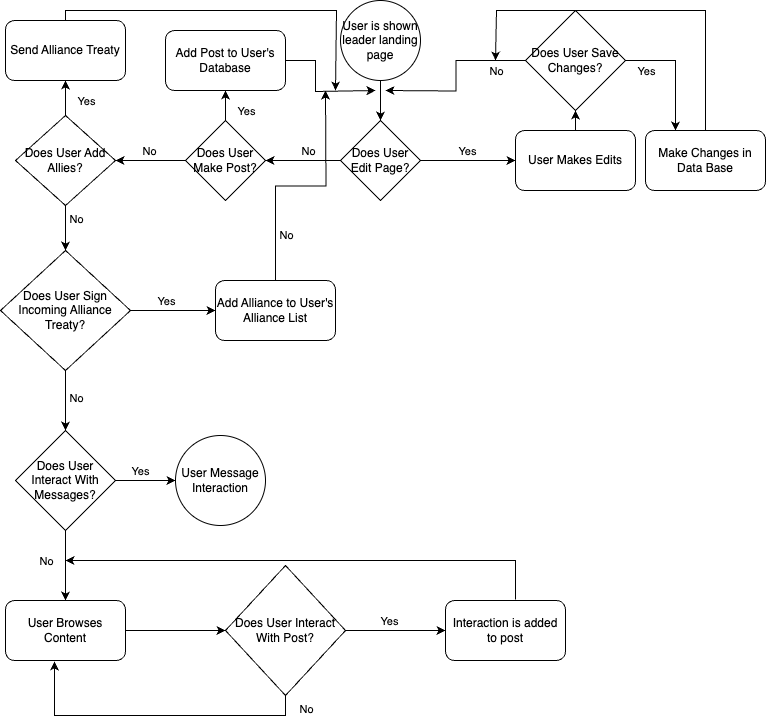

The diagram above was exported from draw.io. Its source (the exported page's mxGraphModel, read from the mxfile embedded in the PNG):
<mxGraphModel dx="954" dy="495" grid="1" gridSize="10" guides="1" tooltips="1" connect="1" arrows="1" fold="1" page="1" pageScale="1" pageWidth="850" pageHeight="1100" math="0" shadow="0">
  <root>
    <mxCell id="0" />
    <mxCell id="1" parent="0" />
    <mxCell id="6lma2GXJIZuqmKST44Zh-2" style="edgeStyle=orthogonalEdgeStyle;rounded=0;orthogonalLoop=1;jettySize=auto;html=1;" edge="1" parent="1" source="6lma2GXJIZuqmKST44Zh-1" target="6lma2GXJIZuqmKST44Zh-3">
      <mxGeometry relative="1" as="geometry">
        <mxPoint x="465" y="140" as="targetPoint" />
      </mxGeometry>
    </mxCell>
    <mxCell id="6lma2GXJIZuqmKST44Zh-1" value="User is shown leader landing page" style="ellipse;whiteSpace=wrap;html=1;aspect=fixed;" vertex="1" parent="1">
      <mxGeometry x="425" width="80" height="80" as="geometry" />
    </mxCell>
    <mxCell id="6lma2GXJIZuqmKST44Zh-4" style="edgeStyle=orthogonalEdgeStyle;rounded=0;orthogonalLoop=1;jettySize=auto;html=1;" edge="1" parent="1" source="6lma2GXJIZuqmKST44Zh-3">
      <mxGeometry relative="1" as="geometry">
        <mxPoint x="350" y="160" as="targetPoint" />
      </mxGeometry>
    </mxCell>
    <mxCell id="6lma2GXJIZuqmKST44Zh-7" value="No" style="edgeLabel;html=1;align=center;verticalAlign=middle;resizable=0;points=[];" vertex="1" connectable="0" parent="6lma2GXJIZuqmKST44Zh-4">
      <mxGeometry x="-0.1259" y="-2" relative="1" as="geometry">
        <mxPoint y="-8" as="offset" />
      </mxGeometry>
    </mxCell>
    <mxCell id="6lma2GXJIZuqmKST44Zh-5" style="edgeStyle=orthogonalEdgeStyle;rounded=0;orthogonalLoop=1;jettySize=auto;html=1;" edge="1" parent="1" source="6lma2GXJIZuqmKST44Zh-3">
      <mxGeometry relative="1" as="geometry">
        <mxPoint x="600" y="160" as="targetPoint" />
      </mxGeometry>
    </mxCell>
    <mxCell id="6lma2GXJIZuqmKST44Zh-6" value="Yes" style="edgeLabel;html=1;align=center;verticalAlign=middle;resizable=0;points=[];" vertex="1" connectable="0" parent="6lma2GXJIZuqmKST44Zh-5">
      <mxGeometry x="0.0052" y="-2" relative="1" as="geometry">
        <mxPoint x="-1" y="-12" as="offset" />
      </mxGeometry>
    </mxCell>
    <mxCell id="6lma2GXJIZuqmKST44Zh-3" value="Does User Edit Page?" style="rhombus;whiteSpace=wrap;html=1;" vertex="1" parent="1">
      <mxGeometry x="425" y="120" width="80" height="80" as="geometry" />
    </mxCell>
    <mxCell id="6lma2GXJIZuqmKST44Zh-9" style="edgeStyle=orthogonalEdgeStyle;rounded=0;orthogonalLoop=1;jettySize=auto;html=1;" edge="1" parent="1" source="6lma2GXJIZuqmKST44Zh-8" target="6lma2GXJIZuqmKST44Zh-10">
      <mxGeometry relative="1" as="geometry">
        <mxPoint x="760" y="110" as="targetPoint" />
      </mxGeometry>
    </mxCell>
    <mxCell id="6lma2GXJIZuqmKST44Zh-8" value="User Makes Edits" style="rounded=1;whiteSpace=wrap;html=1;" vertex="1" parent="1">
      <mxGeometry x="600" y="130" width="120" height="60" as="geometry" />
    </mxCell>
    <mxCell id="6lma2GXJIZuqmKST44Zh-12" style="edgeStyle=orthogonalEdgeStyle;rounded=0;orthogonalLoop=1;jettySize=auto;html=1;" edge="1" parent="1" source="6lma2GXJIZuqmKST44Zh-10">
      <mxGeometry relative="1" as="geometry">
        <mxPoint x="470" y="90" as="targetPoint" />
      </mxGeometry>
    </mxCell>
    <mxCell id="6lma2GXJIZuqmKST44Zh-19" value="No" style="edgeLabel;html=1;align=center;verticalAlign=middle;resizable=0;points=[];" vertex="1" connectable="0" parent="6lma2GXJIZuqmKST44Zh-12">
      <mxGeometry x="-0.3666" y="1" relative="1" as="geometry">
        <mxPoint x="24" y="9" as="offset" />
      </mxGeometry>
    </mxCell>
    <mxCell id="6lma2GXJIZuqmKST44Zh-13" style="edgeStyle=orthogonalEdgeStyle;rounded=0;orthogonalLoop=1;jettySize=auto;html=1;" edge="1" parent="1" source="6lma2GXJIZuqmKST44Zh-10" target="6lma2GXJIZuqmKST44Zh-14">
      <mxGeometry relative="1" as="geometry">
        <mxPoint x="760" y="130" as="targetPoint" />
        <Array as="points">
          <mxPoint x="760" y="60" />
        </Array>
      </mxGeometry>
    </mxCell>
    <mxCell id="6lma2GXJIZuqmKST44Zh-20" value="Yes" style="edgeLabel;html=1;align=center;verticalAlign=middle;resizable=0;points=[];" vertex="1" connectable="0" parent="6lma2GXJIZuqmKST44Zh-13">
      <mxGeometry x="-0.7" y="-3" relative="1" as="geometry">
        <mxPoint x="2" y="7" as="offset" />
      </mxGeometry>
    </mxCell>
    <mxCell id="6lma2GXJIZuqmKST44Zh-10" value="Does User Save Changes?" style="rhombus;whiteSpace=wrap;html=1;" vertex="1" parent="1">
      <mxGeometry x="610" y="10" width="100" height="100" as="geometry" />
    </mxCell>
    <mxCell id="6lma2GXJIZuqmKST44Zh-18" style="edgeStyle=orthogonalEdgeStyle;rounded=0;orthogonalLoop=1;jettySize=auto;html=1;" edge="1" parent="1" source="6lma2GXJIZuqmKST44Zh-14">
      <mxGeometry relative="1" as="geometry">
        <mxPoint x="580" y="60" as="targetPoint" />
        <Array as="points">
          <mxPoint x="790" y="10" />
          <mxPoint x="581" y="10" />
        </Array>
      </mxGeometry>
    </mxCell>
    <mxCell id="6lma2GXJIZuqmKST44Zh-14" value="Make Changes in Data Base" style="rounded=1;whiteSpace=wrap;html=1;" vertex="1" parent="1">
      <mxGeometry x="730" y="130" width="120" height="60" as="geometry" />
    </mxCell>
    <mxCell id="6lma2GXJIZuqmKST44Zh-22" style="edgeStyle=orthogonalEdgeStyle;rounded=0;orthogonalLoop=1;jettySize=auto;html=1;" edge="1" parent="1" source="6lma2GXJIZuqmKST44Zh-21" target="6lma2GXJIZuqmKST44Zh-23">
      <mxGeometry relative="1" as="geometry">
        <mxPoint x="310" y="90" as="targetPoint" />
      </mxGeometry>
    </mxCell>
    <mxCell id="6lma2GXJIZuqmKST44Zh-55" value="Yes" style="edgeLabel;html=1;align=center;verticalAlign=middle;resizable=0;points=[];" vertex="1" connectable="0" parent="6lma2GXJIZuqmKST44Zh-22">
      <mxGeometry x="0.4" y="2" relative="1" as="geometry">
        <mxPoint x="22" y="5" as="offset" />
      </mxGeometry>
    </mxCell>
    <mxCell id="6lma2GXJIZuqmKST44Zh-25" style="edgeStyle=orthogonalEdgeStyle;rounded=0;orthogonalLoop=1;jettySize=auto;html=1;" edge="1" parent="1" source="6lma2GXJIZuqmKST44Zh-21">
      <mxGeometry relative="1" as="geometry">
        <mxPoint x="200" y="160" as="targetPoint" />
      </mxGeometry>
    </mxCell>
    <mxCell id="6lma2GXJIZuqmKST44Zh-56" value="No" style="edgeLabel;html=1;align=center;verticalAlign=middle;resizable=0;points=[];" vertex="1" connectable="0" parent="6lma2GXJIZuqmKST44Zh-25">
      <mxGeometry x="0.0206" y="2" relative="1" as="geometry">
        <mxPoint y="-12" as="offset" />
      </mxGeometry>
    </mxCell>
    <mxCell id="6lma2GXJIZuqmKST44Zh-21" value="Does User Make Post?" style="rhombus;whiteSpace=wrap;html=1;" vertex="1" parent="1">
      <mxGeometry x="270" y="120" width="80" height="80" as="geometry" />
    </mxCell>
    <mxCell id="6lma2GXJIZuqmKST44Zh-24" style="edgeStyle=orthogonalEdgeStyle;rounded=0;orthogonalLoop=1;jettySize=auto;html=1;" edge="1" parent="1" source="6lma2GXJIZuqmKST44Zh-23">
      <mxGeometry relative="1" as="geometry">
        <mxPoint x="460" y="90" as="targetPoint" />
        <Array as="points">
          <mxPoint x="400" y="60" />
          <mxPoint x="400" y="91" />
        </Array>
      </mxGeometry>
    </mxCell>
    <mxCell id="6lma2GXJIZuqmKST44Zh-23" value="Add Post to User's Database" style="rounded=1;whiteSpace=wrap;html=1;" vertex="1" parent="1">
      <mxGeometry x="250" y="30" width="120" height="60" as="geometry" />
    </mxCell>
    <mxCell id="6lma2GXJIZuqmKST44Zh-28" style="edgeStyle=orthogonalEdgeStyle;rounded=0;orthogonalLoop=1;jettySize=auto;html=1;" edge="1" parent="1" source="6lma2GXJIZuqmKST44Zh-27" target="6lma2GXJIZuqmKST44Zh-29">
      <mxGeometry relative="1" as="geometry">
        <mxPoint x="150" y="70" as="targetPoint" />
      </mxGeometry>
    </mxCell>
    <mxCell id="6lma2GXJIZuqmKST44Zh-57" value="Yes" style="edgeLabel;html=1;align=center;verticalAlign=middle;resizable=0;points=[];" vertex="1" connectable="0" parent="6lma2GXJIZuqmKST44Zh-28">
      <mxGeometry x="0.1111" y="1" relative="1" as="geometry">
        <mxPoint x="21" as="offset" />
      </mxGeometry>
    </mxCell>
    <mxCell id="6lma2GXJIZuqmKST44Zh-30" style="edgeStyle=orthogonalEdgeStyle;rounded=0;orthogonalLoop=1;jettySize=auto;html=1;" edge="1" parent="1" source="6lma2GXJIZuqmKST44Zh-27" target="6lma2GXJIZuqmKST44Zh-31">
      <mxGeometry relative="1" as="geometry">
        <mxPoint x="150" y="250" as="targetPoint" />
      </mxGeometry>
    </mxCell>
    <mxCell id="6lma2GXJIZuqmKST44Zh-58" value="No" style="edgeLabel;html=1;align=center;verticalAlign=middle;resizable=0;points=[];" vertex="1" connectable="0" parent="6lma2GXJIZuqmKST44Zh-30">
      <mxGeometry x="-0.4222" y="-1" relative="1" as="geometry">
        <mxPoint x="11" as="offset" />
      </mxGeometry>
    </mxCell>
    <mxCell id="6lma2GXJIZuqmKST44Zh-27" value="Does User Add Allies?" style="rhombus;whiteSpace=wrap;html=1;" vertex="1" parent="1">
      <mxGeometry x="100" y="115" width="100" height="90" as="geometry" />
    </mxCell>
    <mxCell id="6lma2GXJIZuqmKST44Zh-41" style="edgeStyle=orthogonalEdgeStyle;rounded=0;orthogonalLoop=1;jettySize=auto;html=1;" edge="1" parent="1" source="6lma2GXJIZuqmKST44Zh-29">
      <mxGeometry relative="1" as="geometry">
        <mxPoint x="420" y="90" as="targetPoint" />
        <Array as="points">
          <mxPoint x="150" y="10" />
          <mxPoint x="421" y="10" />
        </Array>
      </mxGeometry>
    </mxCell>
    <mxCell id="6lma2GXJIZuqmKST44Zh-29" value="Send Alliance Treaty" style="rounded=1;whiteSpace=wrap;html=1;" vertex="1" parent="1">
      <mxGeometry x="90" y="20" width="120" height="60" as="geometry" />
    </mxCell>
    <mxCell id="6lma2GXJIZuqmKST44Zh-32" style="edgeStyle=orthogonalEdgeStyle;rounded=0;orthogonalLoop=1;jettySize=auto;html=1;" edge="1" parent="1" source="6lma2GXJIZuqmKST44Zh-31" target="6lma2GXJIZuqmKST44Zh-33">
      <mxGeometry relative="1" as="geometry">
        <mxPoint x="280" y="310" as="targetPoint" />
      </mxGeometry>
    </mxCell>
    <mxCell id="6lma2GXJIZuqmKST44Zh-59" value="Yes" style="edgeLabel;html=1;align=center;verticalAlign=middle;resizable=0;points=[];" vertex="1" connectable="0" parent="6lma2GXJIZuqmKST44Zh-32">
      <mxGeometry x="-0.5059" y="1" relative="1" as="geometry">
        <mxPoint x="14" y="-9" as="offset" />
      </mxGeometry>
    </mxCell>
    <mxCell id="6lma2GXJIZuqmKST44Zh-34" style="edgeStyle=orthogonalEdgeStyle;rounded=0;orthogonalLoop=1;jettySize=auto;html=1;" edge="1" parent="1" source="6lma2GXJIZuqmKST44Zh-31" target="6lma2GXJIZuqmKST44Zh-35">
      <mxGeometry relative="1" as="geometry">
        <mxPoint x="150" y="440" as="targetPoint" />
      </mxGeometry>
    </mxCell>
    <mxCell id="6lma2GXJIZuqmKST44Zh-61" value="No" style="edgeLabel;html=1;align=center;verticalAlign=middle;resizable=0;points=[];" vertex="1" connectable="0" parent="6lma2GXJIZuqmKST44Zh-34">
      <mxGeometry x="-0.1" relative="1" as="geometry">
        <mxPoint x="10" as="offset" />
      </mxGeometry>
    </mxCell>
    <mxCell id="6lma2GXJIZuqmKST44Zh-31" value="Does User Sign Incoming Alliance Treaty?" style="rhombus;whiteSpace=wrap;html=1;" vertex="1" parent="1">
      <mxGeometry x="85" y="250" width="130" height="120" as="geometry" />
    </mxCell>
    <mxCell id="6lma2GXJIZuqmKST44Zh-40" style="edgeStyle=orthogonalEdgeStyle;rounded=0;orthogonalLoop=1;jettySize=auto;html=1;" edge="1" parent="1" source="6lma2GXJIZuqmKST44Zh-33">
      <mxGeometry relative="1" as="geometry">
        <mxPoint x="410" y="90" as="targetPoint" />
      </mxGeometry>
    </mxCell>
    <mxCell id="6lma2GXJIZuqmKST44Zh-60" value="No" style="edgeLabel;html=1;align=center;verticalAlign=middle;resizable=0;points=[];" vertex="1" connectable="0" parent="6lma2GXJIZuqmKST44Zh-40">
      <mxGeometry x="-0.6175" relative="1" as="geometry">
        <mxPoint x="10" as="offset" />
      </mxGeometry>
    </mxCell>
    <mxCell id="6lma2GXJIZuqmKST44Zh-33" value="Add Alliance to User's Alliance List" style="rounded=1;whiteSpace=wrap;html=1;" vertex="1" parent="1">
      <mxGeometry x="300" y="280" width="120" height="60" as="geometry" />
    </mxCell>
    <mxCell id="6lma2GXJIZuqmKST44Zh-36" style="edgeStyle=orthogonalEdgeStyle;rounded=0;orthogonalLoop=1;jettySize=auto;html=1;" edge="1" parent="1" source="6lma2GXJIZuqmKST44Zh-35" target="6lma2GXJIZuqmKST44Zh-37">
      <mxGeometry relative="1" as="geometry">
        <mxPoint x="280" y="480" as="targetPoint" />
      </mxGeometry>
    </mxCell>
    <mxCell id="6lma2GXJIZuqmKST44Zh-62" value="Yes" style="edgeLabel;html=1;align=center;verticalAlign=middle;resizable=0;points=[];" vertex="1" connectable="0" parent="6lma2GXJIZuqmKST44Zh-36">
      <mxGeometry x="-0.2" y="1" relative="1" as="geometry">
        <mxPoint y="-9" as="offset" />
      </mxGeometry>
    </mxCell>
    <mxCell id="6lma2GXJIZuqmKST44Zh-38" style="edgeStyle=orthogonalEdgeStyle;rounded=0;orthogonalLoop=1;jettySize=auto;html=1;" edge="1" parent="1" source="6lma2GXJIZuqmKST44Zh-35" target="6lma2GXJIZuqmKST44Zh-39">
      <mxGeometry relative="1" as="geometry">
        <mxPoint x="150" y="630" as="targetPoint" />
      </mxGeometry>
    </mxCell>
    <mxCell id="6lma2GXJIZuqmKST44Zh-63" value="No" style="edgeLabel;html=1;align=center;verticalAlign=middle;resizable=0;points=[];" vertex="1" connectable="0" parent="6lma2GXJIZuqmKST44Zh-38">
      <mxGeometry x="-0.2857" relative="1" as="geometry">
        <mxPoint x="-20" y="5" as="offset" />
      </mxGeometry>
    </mxCell>
    <mxCell id="6lma2GXJIZuqmKST44Zh-35" value="Does User Interact With Messages?" style="rhombus;whiteSpace=wrap;html=1;" vertex="1" parent="1">
      <mxGeometry x="100" y="430" width="100" height="100" as="geometry" />
    </mxCell>
    <mxCell id="6lma2GXJIZuqmKST44Zh-37" value="User Message Interaction" style="ellipse;whiteSpace=wrap;html=1;aspect=fixed;" vertex="1" parent="1">
      <mxGeometry x="260" y="435" width="90" height="90" as="geometry" />
    </mxCell>
    <mxCell id="6lma2GXJIZuqmKST44Zh-42" style="edgeStyle=orthogonalEdgeStyle;rounded=0;orthogonalLoop=1;jettySize=auto;html=1;" edge="1" parent="1" source="6lma2GXJIZuqmKST44Zh-39">
      <mxGeometry relative="1" as="geometry">
        <mxPoint x="310" y="630" as="targetPoint" />
      </mxGeometry>
    </mxCell>
    <mxCell id="6lma2GXJIZuqmKST44Zh-39" value="User Browses Content" style="rounded=1;whiteSpace=wrap;html=1;" vertex="1" parent="1">
      <mxGeometry x="90" y="600" width="120" height="60" as="geometry" />
    </mxCell>
    <mxCell id="6lma2GXJIZuqmKST44Zh-47" style="edgeStyle=orthogonalEdgeStyle;rounded=0;orthogonalLoop=1;jettySize=auto;html=1;" edge="1" parent="1" source="6lma2GXJIZuqmKST44Zh-44" target="6lma2GXJIZuqmKST44Zh-48">
      <mxGeometry relative="1" as="geometry">
        <mxPoint x="500" y="630" as="targetPoint" />
      </mxGeometry>
    </mxCell>
    <mxCell id="6lma2GXJIZuqmKST44Zh-65" value="Yes" style="edgeLabel;html=1;align=center;verticalAlign=middle;resizable=0;points=[];" vertex="1" connectable="0" parent="6lma2GXJIZuqmKST44Zh-47">
      <mxGeometry x="-0.14" y="-3" relative="1" as="geometry">
        <mxPoint y="-13" as="offset" />
      </mxGeometry>
    </mxCell>
    <mxCell id="6lma2GXJIZuqmKST44Zh-44" value="Does User Interact With Post?" style="rhombus;whiteSpace=wrap;html=1;" vertex="1" parent="1">
      <mxGeometry x="310" y="565" width="120" height="130" as="geometry" />
    </mxCell>
    <mxCell id="6lma2GXJIZuqmKST44Zh-46" style="edgeStyle=orthogonalEdgeStyle;rounded=0;orthogonalLoop=1;jettySize=auto;html=1;entryX=0.408;entryY=1.017;entryDx=0;entryDy=0;entryPerimeter=0;" edge="1" parent="1" source="6lma2GXJIZuqmKST44Zh-44" target="6lma2GXJIZuqmKST44Zh-39">
      <mxGeometry relative="1" as="geometry">
        <Array as="points">
          <mxPoint x="370" y="715" />
          <mxPoint x="139" y="715" />
        </Array>
      </mxGeometry>
    </mxCell>
    <mxCell id="6lma2GXJIZuqmKST44Zh-64" value="No" style="edgeLabel;html=1;align=center;verticalAlign=middle;resizable=0;points=[];" vertex="1" connectable="0" parent="6lma2GXJIZuqmKST44Zh-46">
      <mxGeometry x="-0.9147" relative="1" as="geometry">
        <mxPoint x="20" as="offset" />
      </mxGeometry>
    </mxCell>
    <mxCell id="6lma2GXJIZuqmKST44Zh-52" style="edgeStyle=orthogonalEdgeStyle;rounded=0;orthogonalLoop=1;jettySize=auto;html=1;exitX=0.583;exitY=-0.017;exitDx=0;exitDy=0;exitPerimeter=0;" edge="1" parent="1" source="6lma2GXJIZuqmKST44Zh-48">
      <mxGeometry relative="1" as="geometry">
        <mxPoint x="150" y="560" as="targetPoint" />
        <mxPoint x="600" y="590" as="sourcePoint" />
        <Array as="points">
          <mxPoint x="600" y="560" />
        </Array>
      </mxGeometry>
    </mxCell>
    <mxCell id="6lma2GXJIZuqmKST44Zh-48" value="Interaction is added to post" style="rounded=1;whiteSpace=wrap;html=1;" vertex="1" parent="1">
      <mxGeometry x="530" y="600" width="120" height="60" as="geometry" />
    </mxCell>
  </root>
</mxGraphModel>